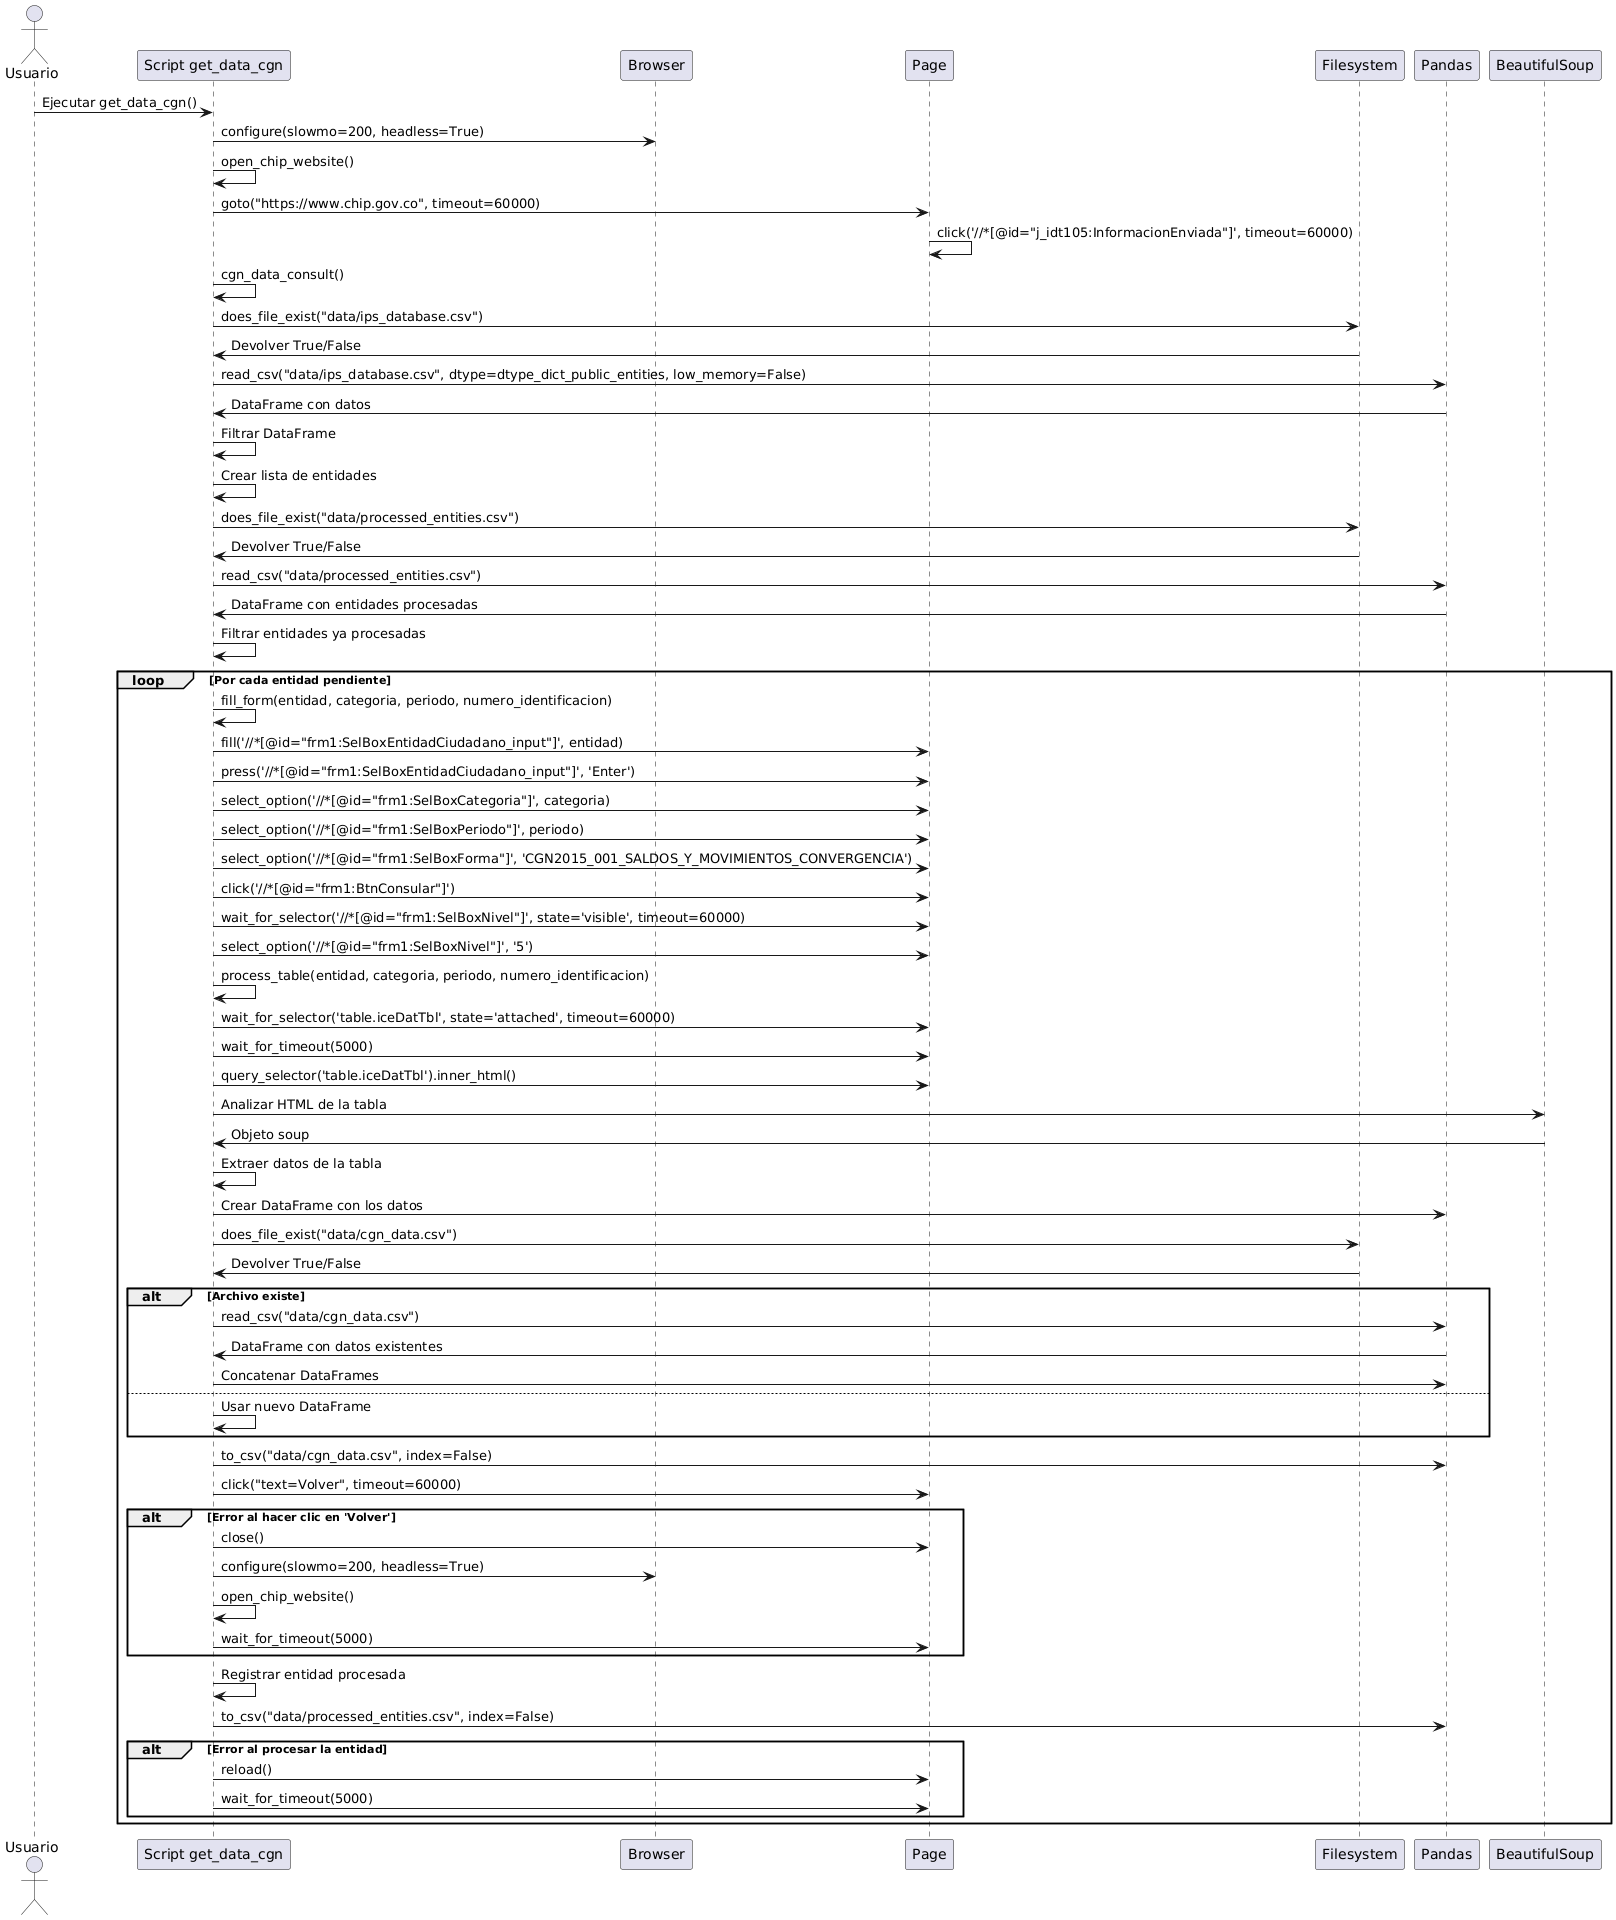

The diagram above was rendered by PlantUML. Its source (embedded in the PNG):
@startuml
actor Usuario
participant "Script get_data_cgn" as Script
participant "Browser" as Browser
participant "Page" as Page
participant "Filesystem" as Filesystem
participant "Pandas" as Pandas
participant "BeautifulSoup" as BeautifulSoup

Usuario -> Script: Ejecutar get_data_cgn()
Script -> Browser: configure(slowmo=200, headless=True)
Script -> Script: open_chip_website()

Script -> Page: goto("https://www.chip.gov.co", timeout=60000)
Page -> Page: click('//*[@id="j_idt105:InformacionEnviada"]', timeout=60000)

Script -> Script: cgn_data_consult()

Script -> Filesystem: does_file_exist("data/ips_database.csv")
Filesystem -> Script: Devolver True/False

Script -> Pandas: read_csv("data/ips_database.csv", dtype=dtype_dict_public_entities, low_memory=False)
Pandas -> Script: DataFrame con datos

Script -> Script: Filtrar DataFrame
Script -> Script: Crear lista de entidades

Script -> Filesystem: does_file_exist("data/processed_entities.csv")
Filesystem -> Script: Devolver True/False

Script -> Pandas: read_csv("data/processed_entities.csv")
Pandas -> Script: DataFrame con entidades procesadas

Script -> Script: Filtrar entidades ya procesadas

loop Por cada entidad pendiente
    Script -> Script: fill_form(entidad, categoria, periodo, numero_identificacion)
    
    Script -> Page: fill('//*[@id="frm1:SelBoxEntidadCiudadano_input"]', entidad)
    Script -> Page: press('//*[@id="frm1:SelBoxEntidadCiudadano_input"]', 'Enter')
    Script -> Page: select_option('//*[@id="frm1:SelBoxCategoria"]', categoria)
    Script -> Page: select_option('//*[@id="frm1:SelBoxPeriodo"]', periodo)
    Script -> Page: select_option('//*[@id="frm1:SelBoxForma"]', 'CGN2015_001_SALDOS_Y_MOVIMIENTOS_CONVERGENCIA')
    Script -> Page: click('//*[@id="frm1:BtnConsular"]')
    Script -> Page: wait_for_selector('//*[@id="frm1:SelBoxNivel"]', state='visible', timeout=60000)
    Script -> Page: select_option('//*[@id="frm1:SelBoxNivel"]', '5')
    
    Script -> Script: process_table(entidad, categoria, periodo, numero_identificacion)
    
    Script -> Page: wait_for_selector('table.iceDatTbl', state='attached', timeout=60000)
    Script -> Page: wait_for_timeout(5000)
    Script -> Page: query_selector('table.iceDatTbl').inner_html()
    
    Script -> BeautifulSoup: Analizar HTML de la tabla
    BeautifulSoup -> Script: Objeto soup
    
    Script -> Script: Extraer datos de la tabla
    Script -> Pandas: Crear DataFrame con los datos
    
    Script -> Filesystem: does_file_exist("data/cgn_data.csv")
    Filesystem -> Script: Devolver True/False
    
    alt Archivo existe
        Script -> Pandas: read_csv("data/cgn_data.csv")
        Pandas -> Script: DataFrame con datos existentes
        Script -> Pandas: Concatenar DataFrames
    else
        Script -> Script: Usar nuevo DataFrame
    end
    
    Script -> Pandas: to_csv("data/cgn_data.csv", index=False)
    
    Script -> Page: click("text=Volver", timeout=60000)
    alt Error al hacer clic en 'Volver'
        Script -> Page: close()
        Script -> Browser: configure(slowmo=200, headless=True)
        Script -> Script: open_chip_website()
        Script -> Page: wait_for_timeout(5000)
    end
    
    Script -> Script: Registrar entidad procesada
    Script -> Pandas: to_csv("data/processed_entities.csv", index=False)
    
    alt Error al procesar la entidad
        Script -> Page: reload()
        Script -> Page: wait_for_timeout(5000)
    end
end
@enduml